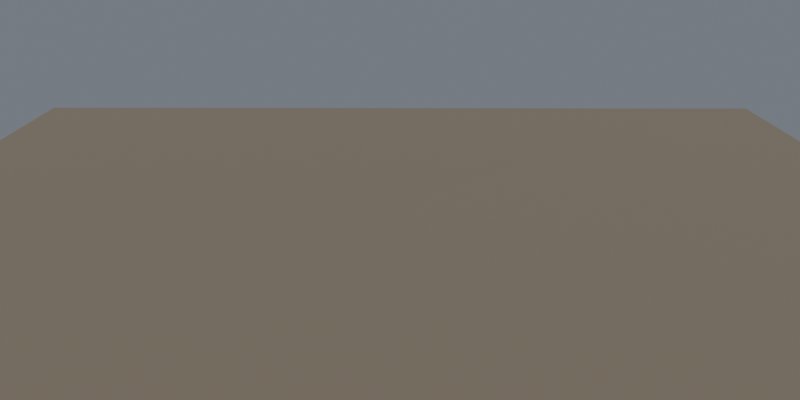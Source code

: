 # Source: ch04_08_relief_no_subdiv.blend  (saved by Blender 5.3.31; exported with 4.5.12 LTS)
import bpy
from mathutils import Matrix  # noqa: F401  (used for matrix-valued properties, if any)

bpy.ops.wm.read_factory_settings(use_empty=True)
scene = bpy.context.scene
scene.name = 'SC_RELIEF'

# ---- collections
col_cameras = bpy.data.collections.new('CAMERAS'); scene.collection.children.link(col_cameras)

# ---- materials (node trees are filled in below, after node groups)
mat_mat_ground = bpy.data.materials.new('MAT_Ground')
mat_mat_ground.displacement_method = 'DISPLACEMENT'

# ---- material node trees
mat_mat_ground.use_nodes = True; mat_mat_ground.node_tree.nodes.clear()
_N = mat_mat_ground.node_tree.nodes; _L = mat_mat_ground.node_tree.links
n0 = _N.new('ShaderNodeBsdfPrincipled'); n0.name = 'Principled BSDF'; n0.location = (-200, 100)
n0.inputs[0].default_value = (0.35, 0.28, 0.2, 1.0)
n0.inputs[2].default_value = 0.9
n0.inputs[10].default_value = 0.005
n1 = _N.new('ShaderNodeOutputMaterial'); n1.name = 'Material Output'; n1.location = (200, 100)
n2 = _N.new('ShaderNodeTexCoord'); n2.name = 'Texture Coordinate'; n2.location = (-800, -300)
n3 = _N.new('ShaderNodeTexNoise'); n3.name = 'Noise Texture'; n3.location = (-550, -300)
n3.width = 160
n3.inputs[2].default_value = 0.9
n3.inputs[3].default_value = 4.0
n3.inputs[4].default_value = 0.55
n4 = _N.new('ShaderNodeDisplacement'); n4.name = 'Displacement'; n4.location = (-250, -300)
n4.inputs[2].default_value = 0.25
_L.new(n0.outputs[0], n1.inputs[0])
_L.new(n2.outputs[3], n3.inputs[0])
_L.new(n3.outputs[0], n4.inputs[0])
_L.new(n4.outputs[0], n1.inputs[2])
n1.is_active_output = True

# ---- world
world_wo_neutral = bpy.data.worlds.new('WO_Neutral'); scene.world = world_wo_neutral
world_wo_neutral.use_nodes = True; world_wo_neutral.node_tree.nodes.clear()
_N = world_wo_neutral.node_tree.nodes; _L = world_wo_neutral.node_tree.links
n0 = _N.new('ShaderNodeBackground'); n0.name = 'Background'; n0.location = (-200, 100)
n0.inputs[0].default_value = (0.3, 0.33, 0.38, 1.0)
n0.inputs[1].default_value = 0.6
n1 = _N.new('ShaderNodeOutputWorld'); n1.name = 'World Output'; n1.location = (200, 100)
_L.new(n0.outputs[0], n1.inputs[0])
n1.is_active_output = True

# ---- cameras
cam_ca_front = bpy.data.cameras.new('CA_Front')
cam_ca_front.clip_end = 200.0
cam_ca_low = bpy.data.cameras.new('CA_Low')
cam_ca_low.clip_end = 200.0

# ---- lights
light_sun_low = bpy.data.lights.new('SUN_Low', 'SUN')
light_sun_low.angle = 0.05236
light_sun_low.energy = 4.0

# ---- meshes
me_plane = bpy.data.meshes.new('Plane')
me_plane.from_pydata([(-3.0, -3.0, 0.0), (3.0, -3.0, 0.0), (-3.0, 3.0, 0.0), (3.0, 3.0, 0.0)], [], [(0, 1, 3, 2)])
_uv = me_plane.uv_layers.new(name='UVMap')
_uv.uv.foreach_set('vector', [0.0, 0.0, 1.0, 0.0, 1.0, 1.0, 0.0, 1.0])
me_plane.materials.append(mat_mat_ground)
me_plane.update()

# ---- objects
ob_sun_low = bpy.data.objects.new('SUN_Low', light_sun_low)
ob_prop_ground = bpy.data.objects.new('PROP_Ground', me_plane)
ob_cam_front = bpy.data.objects.new('CAM_Front', cam_ca_front)
ob_cam_low = bpy.data.objects.new('CAM_Low', cam_ca_low)

# ---- transforms, parenting, visibility, modifiers, constraints
ob_sun_low.location = (0.0, 0.0, 0.0)
ob_sun_low.rotation_euler = (1.326, 0.0, 0.8727)
ob_prop_ground.location = (0.0, 0.0, 0.0)
ob_cam_front.location = (0.0, -6.5, 1.8)
ob_cam_front.rotation_euler = (1.301, -0.0, 0.0)
ob_cam_low.location = (3.5, -4.8, 0.9)
ob_cam_low.rotation_euler = (1.42, -1.083e-09, 0.63)

# ---- collection membership
scene.collection.objects.link(ob_sun_low)
scene.collection.objects.link(ob_prop_ground)
col_cameras.objects.link(ob_cam_front)
col_cameras.objects.link(ob_cam_low)

# ---- scene / render settings (as saved in the file)
scene.camera = ob_cam_front
scene.frame_start = 1; scene.frame_end = 250; scene.frame_set(1)
scene.render.engine = 'CYCLES'
scene.render.resolution_x = 800
scene.render.resolution_y = 400
scene.render.bake_bias = 0.0
scene.render.bake_samples = 0
scene.render.compositor_device = 'GPU'
scene.cycles.use_denoising = False
scene.cycles.samples = 24
scene.eevee.use_volume_custom_range = False
scene.eevee.fast_gi_thickness_near = 0.1
scene.eevee.fast_gi_thickness_far = 0.0
scene.eevee.ray_tracing_options.screen_trace_thickness = 0.1
bpy.context.view_layer.update()
